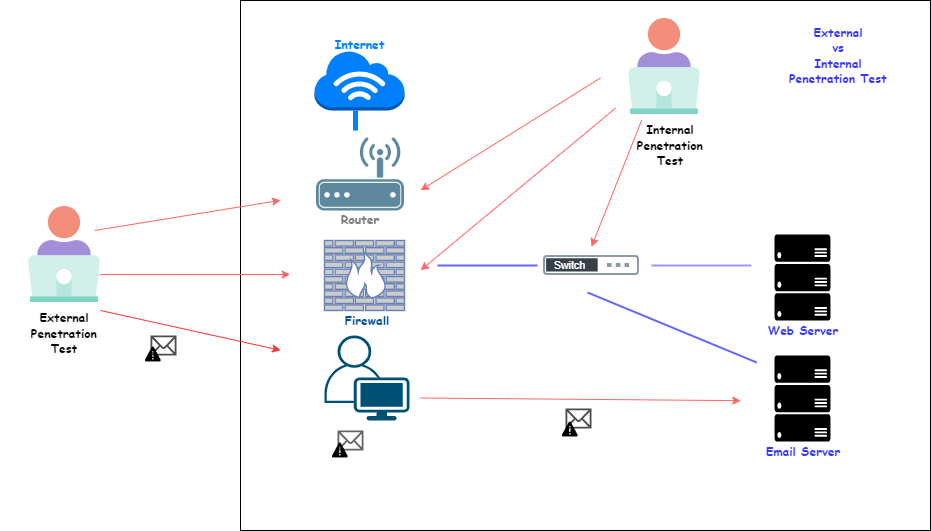

The diagram above was exported from draw.io. Its source (the exported page's mxGraphModel, read from the mxfile embedded in the PNG):
<mxGraphModel dx="1050" dy="522" grid="1" gridSize="10" guides="1" tooltips="1" connect="1" arrows="1" fold="1" page="1" pageScale="1" pageWidth="827" pageHeight="1169" math="0" shadow="0">
  <root>
    <mxCell id="0" />
    <mxCell id="1" parent="0" />
    <mxCell id="yxhrlKH12UdMkDbol2Z9-1" value="" style="shape=image;html=1;verticalAlign=top;verticalLabelPosition=bottom;labelBackgroundColor=#ffffff;imageAspect=0;aspect=fixed;image=https://cdn4.iconfinder.com/data/icons/crime-and-security-24/64/44-128.png;shadow=0;" parent="1" vertex="1">
      <mxGeometry x="10" y="200" width="128" height="128" as="geometry" />
    </mxCell>
    <mxCell id="yxhrlKH12UdMkDbol2Z9-2" value="&lt;b&gt;&lt;font face=&quot;Comic Sans MS&quot;&gt;External Penetration Test&lt;/font&gt;&lt;/b&gt;" style="text;html=1;strokeColor=none;fillColor=none;align=center;verticalAlign=middle;whiteSpace=wrap;rounded=0;" parent="1" vertex="1">
      <mxGeometry x="44" y="328" width="60" height="30" as="geometry" />
    </mxCell>
    <mxCell id="yxhrlKH12UdMkDbol2Z9-3" value="" style="rounded=0;whiteSpace=wrap;html=1;fontStyle=4" parent="1" vertex="1">
      <mxGeometry x="250" y="10" width="690" height="530" as="geometry" />
    </mxCell>
    <mxCell id="yxhrlKH12UdMkDbol2Z9-4" value="" style="shape=image;html=1;verticalAlign=top;verticalLabelPosition=bottom;labelBackgroundColor=#ffffff;imageAspect=0;aspect=fixed;image=https://cdn4.iconfinder.com/data/icons/crime-and-security-24/64/44-128.png" parent="1" vertex="1">
      <mxGeometry x="610" y="12" width="128" height="128" as="geometry" />
    </mxCell>
    <mxCell id="yxhrlKH12UdMkDbol2Z9-5" value="&lt;b&gt;&lt;font face=&quot;Comic Sans MS&quot;&gt;Internal Penetration Test&lt;/font&gt;&lt;/b&gt;" style="text;html=1;strokeColor=none;fillColor=none;align=center;verticalAlign=middle;whiteSpace=wrap;rounded=0;" parent="1" vertex="1">
      <mxGeometry x="650" y="140" width="60" height="30" as="geometry" />
    </mxCell>
    <mxCell id="yxhrlKH12UdMkDbol2Z9-7" value="" style="outlineConnect=0;dashed=0;verticalLabelPosition=bottom;verticalAlign=top;align=center;html=1;shape=mxgraph.aws3.internet_3;fillColor=#007FFF;gradientColor=none;direction=east;" parent="1" vertex="1">
      <mxGeometry x="324" y="60" width="90" height="60" as="geometry" />
    </mxCell>
    <mxCell id="yxhrlKH12UdMkDbol2Z9-8" value="&lt;b&gt;&lt;font face=&quot;Comic Sans MS&quot; color=&quot;#007fff&quot;&gt;Internet&lt;/font&gt;&lt;/b&gt;" style="text;html=1;strokeColor=none;fillColor=none;align=center;verticalAlign=middle;whiteSpace=wrap;rounded=0;rotation=0;" parent="1" vertex="1">
      <mxGeometry x="342" y="39" width="55" height="30" as="geometry" />
    </mxCell>
    <mxCell id="yxhrlKH12UdMkDbol2Z9-9" value="" style="shape=image;html=1;verticalAlign=top;verticalLabelPosition=bottom;labelBackgroundColor=#ffffff;imageAspect=0;aspect=fixed;image=https://cdn1.iconfinder.com/data/icons/technology-and-hardware-2/200/vector_66_16-128.png" parent="1" vertex="1">
      <mxGeometry x="326" y="140" width="88" height="88" as="geometry" />
    </mxCell>
    <mxCell id="yxhrlKH12UdMkDbol2Z9-10" value="" style="fontColor=#0066CC;verticalAlign=top;verticalLabelPosition=bottom;labelPosition=center;align=center;html=1;outlineConnect=0;fillColor=#CCCCCC;strokeColor=#6881B3;gradientColor=none;gradientDirection=north;strokeWidth=2;shape=mxgraph.networks.firewall;" parent="1" vertex="1">
      <mxGeometry x="334" y="250" width="80" height="70" as="geometry" />
    </mxCell>
    <mxCell id="yxhrlKH12UdMkDbol2Z9-11" value="" style="points=[[0.35,0,0],[0.98,0.51,0],[1,0.71,0],[0.67,1,0],[0,0.795,0],[0,0.65,0]];verticalLabelPosition=bottom;sketch=0;html=1;verticalAlign=top;aspect=fixed;align=center;pointerEvents=1;shape=mxgraph.cisco19.user;fillColor=#005073;strokeColor=none;" parent="1" vertex="1">
      <mxGeometry x="334" y="345" width="85" height="85" as="geometry" />
    </mxCell>
    <mxCell id="yxhrlKH12UdMkDbol2Z9-13" value="" style="line;strokeWidth=5;direction=south;html=1;strokeColor=#007FFF;" parent="1" vertex="1">
      <mxGeometry x="360" y="120" width="10" height="20" as="geometry" />
    </mxCell>
    <mxCell id="yxhrlKH12UdMkDbol2Z9-15" value="&lt;font face=&quot;Comic Sans MS&quot; color=&quot;#808080&quot;&gt;&lt;b&gt;Router&lt;/b&gt;&lt;/font&gt;" style="text;html=1;strokeColor=none;fillColor=none;align=center;verticalAlign=middle;whiteSpace=wrap;rounded=0;" parent="1" vertex="1">
      <mxGeometry x="340" y="214" width="60" height="30" as="geometry" />
    </mxCell>
    <mxCell id="yxhrlKH12UdMkDbol2Z9-16" value="&lt;b&gt;&lt;font color=&quot;#004c99&quot; face=&quot;Comic Sans MS&quot;&gt;Firewall&lt;/font&gt;&lt;/b&gt;" style="text;html=1;strokeColor=none;fillColor=none;align=center;verticalAlign=middle;whiteSpace=wrap;rounded=0;" parent="1" vertex="1">
      <mxGeometry x="347" y="315" width="60" height="30" as="geometry" />
    </mxCell>
    <mxCell id="yxhrlKH12UdMkDbol2Z9-17" value="" style="shape=mxgraph.signs.tech.mail;html=1;pointerEvents=1;fillColor=#666666;strokeColor=none;verticalLabelPosition=bottom;verticalAlign=top;align=center;" parent="1" vertex="1">
      <mxGeometry x="347" y="440" width="26" height="20" as="geometry" />
    </mxCell>
    <mxCell id="yxhrlKH12UdMkDbol2Z9-19" value="" style="shape=mxgraph.signs.tech.mail;html=1;pointerEvents=1;fillColor=#4D4D4D;strokeColor=none;verticalLabelPosition=bottom;verticalAlign=top;align=center;" parent="1" vertex="1">
      <mxGeometry x="575" y="418" width="26" height="20" as="geometry" />
    </mxCell>
    <mxCell id="yxhrlKH12UdMkDbol2Z9-20" value="" style="shape=mxgraph.signs.tech.mail;html=1;pointerEvents=1;fillColor=#4D4D4D;strokeColor=none;verticalLabelPosition=bottom;verticalAlign=top;align=center;" parent="1" vertex="1">
      <mxGeometry x="160" y="345" width="26" height="20" as="geometry" />
    </mxCell>
    <mxCell id="yxhrlKH12UdMkDbol2Z9-21" value="" style="shape=image;html=1;verticalAlign=top;verticalLabelPosition=bottom;labelBackgroundColor=#ffffff;imageAspect=0;aspect=fixed;image=https://cdn1.iconfinder.com/data/icons/ionicons-fill-vol-2/512/warning-128.png" parent="1" vertex="1">
      <mxGeometry x="340" y="450" width="20" height="20" as="geometry" />
    </mxCell>
    <mxCell id="yxhrlKH12UdMkDbol2Z9-22" value="" style="shape=image;html=1;verticalAlign=top;verticalLabelPosition=bottom;labelBackgroundColor=#ffffff;imageAspect=0;aspect=fixed;image=https://cdn1.iconfinder.com/data/icons/ionicons-fill-vol-2/512/warning-128.png" parent="1" vertex="1">
      <mxGeometry x="153" y="354" width="20" height="20" as="geometry" />
    </mxCell>
    <mxCell id="yxhrlKH12UdMkDbol2Z9-23" value="" style="shape=image;html=1;verticalAlign=top;verticalLabelPosition=bottom;labelBackgroundColor=#ffffff;imageAspect=0;aspect=fixed;image=https://cdn1.iconfinder.com/data/icons/ionicons-fill-vol-2/512/warning-128.png" parent="1" vertex="1">
      <mxGeometry x="570" y="429" width="20" height="20" as="geometry" />
    </mxCell>
    <mxCell id="yxhrlKH12UdMkDbol2Z9-24" value="" style="image;aspect=fixed;perimeter=ellipsePerimeter;html=1;align=center;fontSize=12;verticalAlign=top;fontColor=#364149;shadow=0;dashed=0;image=img/lib/cumulus/switch.svg;" parent="1" vertex="1">
      <mxGeometry x="553" y="265" width="96" height="20" as="geometry" />
    </mxCell>
    <mxCell id="yxhrlKH12UdMkDbol2Z9-25" value="" style="verticalLabelPosition=bottom;html=1;verticalAlign=top;align=center;strokeColor=none;fillColor=#000000;shape=mxgraph.azure.server_rack;" parent="1" vertex="1">
      <mxGeometry x="784" y="244" width="56" height="86" as="geometry" />
    </mxCell>
    <mxCell id="yxhrlKH12UdMkDbol2Z9-27" value="" style="verticalLabelPosition=bottom;html=1;verticalAlign=top;align=center;strokeColor=none;fillColor=#000000;shape=mxgraph.azure.server_rack;" parent="1" vertex="1">
      <mxGeometry x="784" y="365" width="56" height="86" as="geometry" />
    </mxCell>
    <mxCell id="yxhrlKH12UdMkDbol2Z9-28" value="" style="edgeStyle=none;orthogonalLoop=1;jettySize=auto;html=1;rounded=0;entryX=0.058;entryY=0.377;entryDx=0;entryDy=0;entryPerimeter=0;strokeColor=#FF6666;" parent="1" target="yxhrlKH12UdMkDbol2Z9-3" edge="1">
      <mxGeometry width="100" relative="1" as="geometry">
        <mxPoint x="104" y="240" as="sourcePoint" />
        <mxPoint x="204" y="240" as="targetPoint" />
        <Array as="points" />
      </mxGeometry>
    </mxCell>
    <mxCell id="yxhrlKH12UdMkDbol2Z9-30" value="" style="edgeStyle=none;orthogonalLoop=1;jettySize=auto;html=1;rounded=0;entryX=0.725;entryY=0.755;entryDx=0;entryDy=0;entryPerimeter=0;strokeColor=#FF6666;" parent="1" target="yxhrlKH12UdMkDbol2Z9-3" edge="1">
      <mxGeometry width="100" relative="1" as="geometry">
        <mxPoint x="430" y="407.5" as="sourcePoint" />
        <mxPoint x="530" y="407.5" as="targetPoint" />
        <Array as="points" />
      </mxGeometry>
    </mxCell>
    <mxCell id="yxhrlKH12UdMkDbol2Z9-32" value="" style="edgeStyle=none;orthogonalLoop=1;jettySize=auto;html=1;rounded=0;entryX=0.261;entryY=0.358;entryDx=0;entryDy=0;entryPerimeter=0;strokeColor=#FF6666;" parent="1" target="yxhrlKH12UdMkDbol2Z9-3" edge="1">
      <mxGeometry width="100" relative="1" as="geometry">
        <mxPoint x="610" y="87.48" as="sourcePoint" />
        <mxPoint x="559.81" y="213.99999999999997" as="targetPoint" />
        <Array as="points" />
      </mxGeometry>
    </mxCell>
    <mxCell id="yxhrlKH12UdMkDbol2Z9-33" value="" style="edgeStyle=none;orthogonalLoop=1;jettySize=auto;html=1;rounded=0;entryX=0.058;entryY=0.66;entryDx=0;entryDy=0;entryPerimeter=0;strokeColor=#FF3333;" parent="1" target="yxhrlKH12UdMkDbol2Z9-3" edge="1">
      <mxGeometry width="100" relative="1" as="geometry">
        <mxPoint x="110" y="320" as="sourcePoint" />
        <mxPoint x="210" y="320" as="targetPoint" />
        <Array as="points" />
      </mxGeometry>
    </mxCell>
    <mxCell id="yxhrlKH12UdMkDbol2Z9-34" value="" style="edgeStyle=none;orthogonalLoop=1;jettySize=auto;html=1;rounded=0;entryX=0.072;entryY=0.517;entryDx=0;entryDy=0;entryPerimeter=0;strokeColor=#FF6666;" parent="1" target="yxhrlKH12UdMkDbol2Z9-3" edge="1">
      <mxGeometry width="100" relative="1" as="geometry">
        <mxPoint x="110" y="284" as="sourcePoint" />
        <mxPoint x="210" y="284" as="targetPoint" />
        <Array as="points" />
      </mxGeometry>
    </mxCell>
    <mxCell id="yxhrlKH12UdMkDbol2Z9-36" value="" style="edgeStyle=none;orthogonalLoop=1;jettySize=auto;html=1;rounded=0;entryX=0.261;entryY=0.509;entryDx=0;entryDy=0;entryPerimeter=0;strokeColor=#FF6666;" parent="1" target="yxhrlKH12UdMkDbol2Z9-3" edge="1">
      <mxGeometry width="100" relative="1" as="geometry">
        <mxPoint x="625.19" y="117.48" as="sourcePoint" />
        <mxPoint x="575" y="243.99999999999997" as="targetPoint" />
        <Array as="points" />
      </mxGeometry>
    </mxCell>
    <mxCell id="yxhrlKH12UdMkDbol2Z9-37" value="" style="edgeStyle=none;orthogonalLoop=1;jettySize=auto;html=1;rounded=0;entryX=0.449;entryY=0.434;entryDx=0;entryDy=0;entryPerimeter=0;strokeColor=#FF6666;" parent="1" edge="1">
      <mxGeometry width="100" relative="1" as="geometry">
        <mxPoint x="651.19" y="129.74" as="sourcePoint" />
        <mxPoint x="601" y="256.26" as="targetPoint" />
        <Array as="points" />
      </mxGeometry>
    </mxCell>
    <mxCell id="yxhrlKH12UdMkDbol2Z9-38" value="" style="line;strokeWidth=2;html=1;strokeColor=#6666FF;" parent="1" vertex="1">
      <mxGeometry x="447" y="270" width="100" height="10" as="geometry" />
    </mxCell>
    <mxCell id="yxhrlKH12UdMkDbol2Z9-39" value="" style="line;strokeWidth=2;html=1;strokeColor=#9999FF;" parent="1" vertex="1">
      <mxGeometry x="661" y="270" width="100" height="10" as="geometry" />
    </mxCell>
    <mxCell id="yxhrlKH12UdMkDbol2Z9-42" value="" style="endArrow=none;html=1;rounded=0;strokeWidth=2;entryX=0.754;entryY=0.717;entryDx=0;entryDy=0;entryPerimeter=0;strokeColor=#6666FF;" parent="1" edge="1">
      <mxGeometry relative="1" as="geometry">
        <mxPoint x="597" y="302" as="sourcePoint" />
        <mxPoint x="766.2600000000002" y="372.01" as="targetPoint" />
      </mxGeometry>
    </mxCell>
    <mxCell id="4EIPMfAQ_xIRTAm7a4Ow-1" value="&lt;font face=&quot;Comic Sans MS&quot; color=&quot;#3333ff&quot;&gt;&lt;b&gt;Web Server&lt;/b&gt;&lt;/font&gt;" style="text;html=1;strokeColor=none;fillColor=none;align=center;verticalAlign=middle;whiteSpace=wrap;rounded=0;" vertex="1" parent="1">
      <mxGeometry x="774" y="325" width="78" height="30" as="geometry" />
    </mxCell>
    <mxCell id="4EIPMfAQ_xIRTAm7a4Ow-4" value="&lt;b&gt;&lt;font color=&quot;#3333ff&quot; face=&quot;Comic Sans MS&quot;&gt;Email Server&lt;/font&gt;&lt;/b&gt;" style="text;html=1;strokeColor=none;fillColor=none;align=center;verticalAlign=middle;whiteSpace=wrap;rounded=0;" vertex="1" parent="1">
      <mxGeometry x="770" y="446" width="86" height="30" as="geometry" />
    </mxCell>
    <mxCell id="4EIPMfAQ_xIRTAm7a4Ow-5" value="&lt;b&gt;&lt;font color=&quot;#3333ff&quot; face=&quot;Comic Sans MS&quot;&gt;External&lt;br&gt;vs&lt;br&gt;Internal&lt;br&gt;Penetration Test&lt;/font&gt;&lt;/b&gt;" style="text;html=1;strokeColor=none;fillColor=none;align=center;verticalAlign=middle;whiteSpace=wrap;rounded=0;" vertex="1" parent="1">
      <mxGeometry x="796" y="50" width="104" height="30" as="geometry" />
    </mxCell>
  </root>
</mxGraphModel>